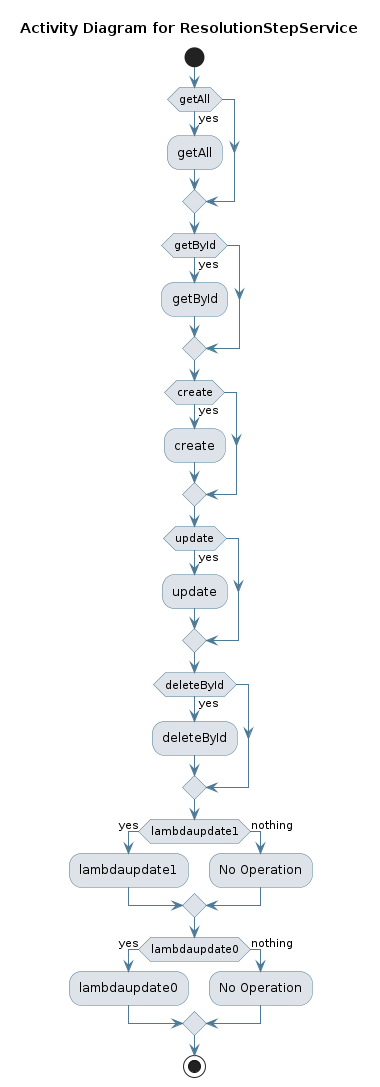

The diagram above was rendered by PlantUML. Its source (embedded in the PNG):
@startuml
skinparam activity {
 BackgroundColor #DEE3E9 
 BorderColor #4D7A97 
 ArrowColor #4D7A97 
}
!pragma useVerticalIf on
start
title Activity Diagram for ResolutionStepService

if (getAll) then (yes)
:getAll;
endif
if (getById) then (yes)
:getById;
endif
if (create) then (yes)
:create;
endif
if (update) then (yes)
:update;
endif
if (deleteById) then (yes)
:deleteById;
endif
if (lambdaupdate1) then (yes)
:lambdaupdate1;
else (nothing)
:No Operation;
endif
if (lambdaupdate0) then (yes)
:lambdaupdate0;
else (nothing)
:No Operation;
endif
stop
@enduml